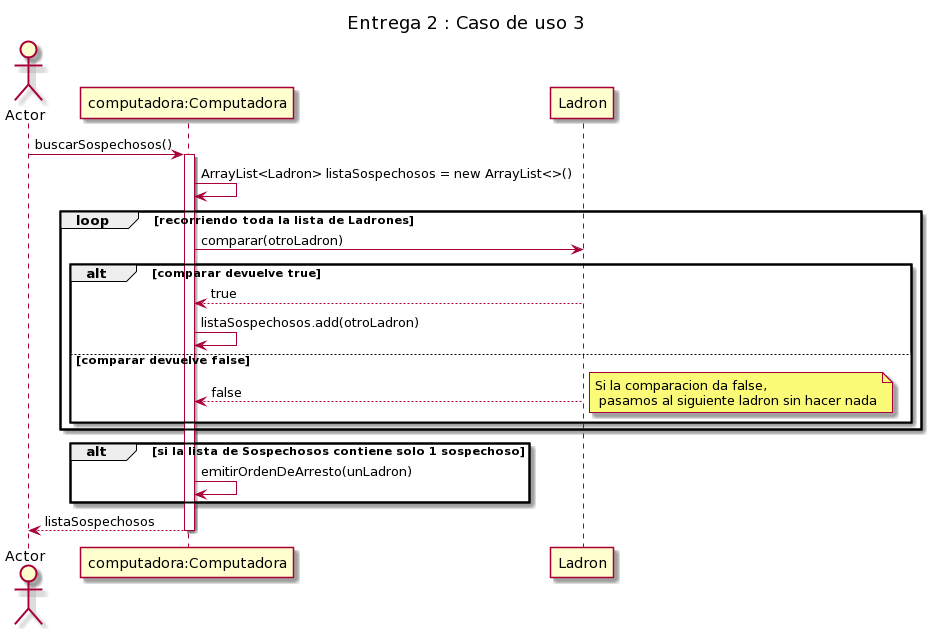

The diagram above was rendered by PlantUML. Its source (embedded in the PNG):
@startuml
skinparam classAttributeIconSize 0


title Entrega 2 : Caso de uso 3

Actor Actor


Participant Compu as "computadora:Computadora"
Participant Ladron as "Ladron"


Actor -> Compu ++ : buscarSospechosos()
Compu -> Compu : ArrayList<Ladron> listaSospechosos = new ArrayList<>()
     loop recorriendo toda la lista de Ladrones
          Compu -> Ladron : comparar(otroLadron) 
          alt comparar devuelve true
               Ladron --> Compu -- : true
               Compu -> Compu : listaSospechosos.add(otroLadron)
          else comparar devuelve false
               Ladron --> Compu -- : false
               note right: Si la comparacion da false,\n pasamos al siguiente ladron sin hacer nada
          end
     end
     alt si la lista de Sospechosos contiene solo 1 sospechoso
          Compu -> Compu : emitirOrdenDeArresto(unLadron)
     end
Compu --> Actor -- : listaSospechosos
@enduml